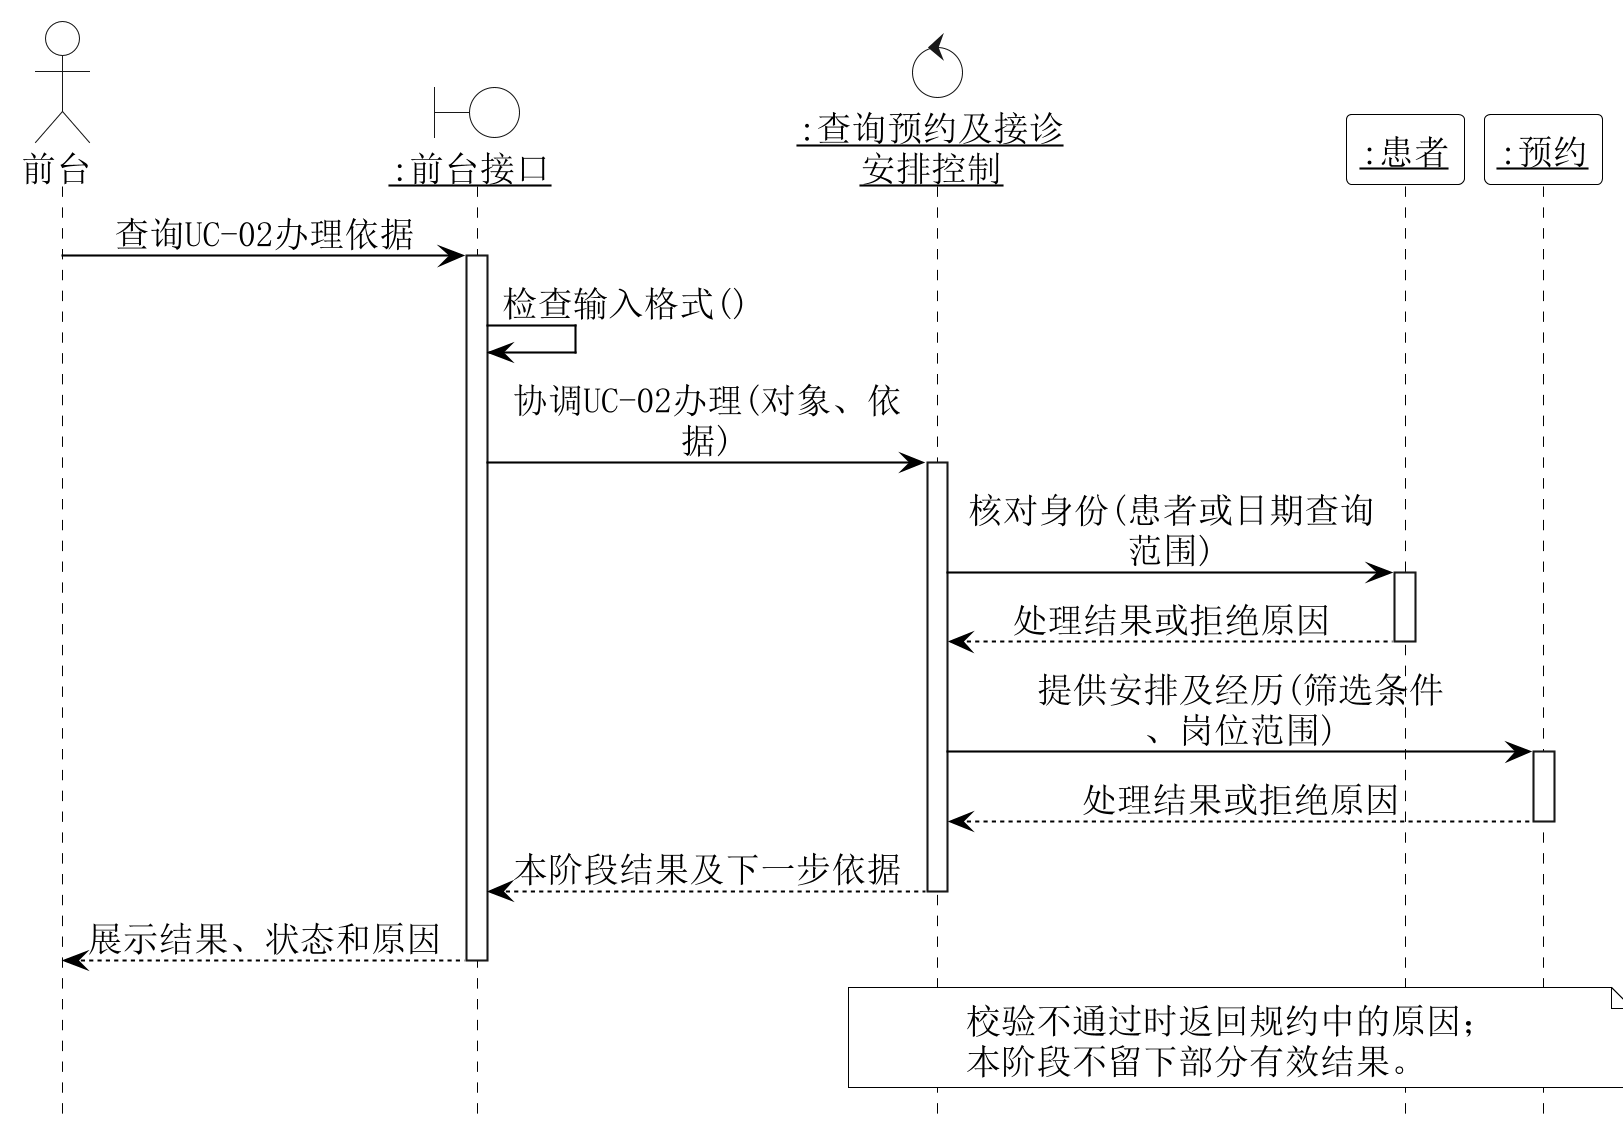

The diagram above was rendered by PlantUML. Its source (embedded in the PNG):
@startuml
skinparam backgroundColor white
skinparam shadowing false
skinparam defaultFontName SimSun
skinparam defaultFontSize 17
skinparam dpi 200
skinparam ArrowColor black
skinparam NoteBackgroundColor white
skinparam NoteBorderColor black
skinparam ActorBackgroundColor white
skinparam BoundaryBackgroundColor white
skinparam ControlBackgroundColor white
hide footbox
skinparam maxMessageSize 200
skinparam sequenceMessageAlign center
skinparam sequence {
 ParticipantBackgroundColor white
 ParticipantBorderColor black
 LifeLineBorderColor black
 LifeLineBackgroundColor white
 ArrowColor black
 GroupBackgroundColor white
 GroupBorderColor black
}
actor "前台" as A0
boundary "<u>:前台接口</u>" as B0
control "<u>:查询预约及接诊</u>\n<u>安排控制</u>" as K
participant "<u>:患者</u>" as Patient
participant "<u>:预约</u>" as Appointment
A0 -> B0 : 查询UC-02办理依据
activate B0
B0 -> B0 : 检查输入格式()
B0 -> K : 协调UC-02办理(对象、依据)
activate K
K -> Patient : 核对身份(患者或日期查询范围)
activate Patient
Patient --> K : 处理结果或拒绝原因
deactivate Patient
K -> Appointment : 提供安排及经历(筛选条件、岗位范围)
activate Appointment
Appointment --> K : 处理结果或拒绝原因
deactivate Appointment
K --> B0 : 本阶段结果及下一步依据
deactivate K
B0 --> A0 : 展示结果、状态和原因
deactivate B0
note over K,Appointment
校验不通过时返回规约中的原因；
本阶段不留下部分有效结果。
end note

@enduml